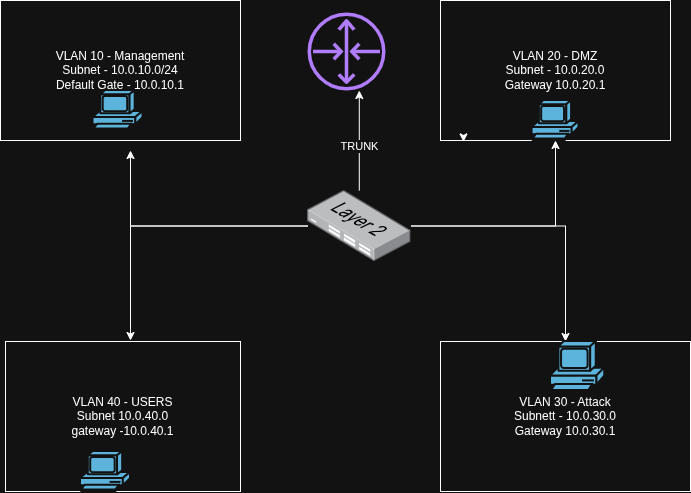

The diagram above was exported from draw.io. Its source (the exported page's mxGraphModel, read from the mxfile embedded in the PNG):
<mxGraphModel dx="976" dy="538" grid="1" gridSize="10" guides="1" tooltips="1" connect="1" arrows="1" fold="1" page="1" pageScale="1" pageWidth="850" pageHeight="1100" math="0" shadow="0">
  <root>
    <mxCell id="0" />
    <mxCell id="1" parent="0" />
    <mxCell id="ph4jKABVuyxHwu4g_86b-2" parent="1" style="sketch=0;outlineConnect=0;fontColor=#232F3E;gradientColor=none;fillColor=#8C4FFF;strokeColor=none;dashed=0;verticalLabelPosition=bottom;verticalAlign=top;align=center;html=1;fontSize=12;fontStyle=0;aspect=fixed;pointerEvents=1;shape=mxgraph.aws4.router;" value="" vertex="1">
      <mxGeometry height="78" width="78" x="347" y="32" as="geometry" />
    </mxCell>
    <mxCell id="ph4jKABVuyxHwu4g_86b-17" edge="1" parent="1" source="ph4jKABVuyxHwu4g_86b-3" style="edgeStyle=orthogonalEdgeStyle;rounded=0;orthogonalLoop=1;jettySize=auto;html=1;" target="ph4jKABVuyxHwu4g_86b-9" value="">
      <mxGeometry relative="1" as="geometry" />
    </mxCell>
    <mxCell id="ph4jKABVuyxHwu4g_86b-18" edge="1" parent="1" source="ph4jKABVuyxHwu4g_86b-3" style="edgeStyle=orthogonalEdgeStyle;rounded=0;orthogonalLoop=1;jettySize=auto;html=1;">
      <mxGeometry relative="1" as="geometry">
        <mxPoint x="170" y="360" as="targetPoint" />
      </mxGeometry>
    </mxCell>
    <mxCell id="ph4jKABVuyxHwu4g_86b-22" edge="1" parent="1" source="ph4jKABVuyxHwu4g_86b-3" style="edgeStyle=orthogonalEdgeStyle;rounded=0;orthogonalLoop=1;jettySize=auto;html=1;entryX=0.5;entryY=1;entryDx=0;entryDy=0;" target="ph4jKABVuyxHwu4g_86b-5">
      <mxGeometry relative="1" as="geometry" />
    </mxCell>
    <mxCell id="ph4jKABVuyxHwu4g_86b-23" edge="1" parent="1" source="ph4jKABVuyxHwu4g_86b-3" style="edgeStyle=orthogonalEdgeStyle;rounded=0;orthogonalLoop=1;jettySize=auto;html=1;">
      <mxGeometry relative="1" as="geometry">
        <mxPoint x="170" y="170" as="targetPoint" />
      </mxGeometry>
    </mxCell>
    <mxCell id="ph4jKABVuyxHwu4g_86b-3" parent="1" style="image;points=[];aspect=fixed;html=1;align=center;shadow=0;dashed=0;image=img/lib/allied_telesis/switch/Switch_24_port_L2.svg;" value="" vertex="1">
      <mxGeometry height="71" width="103.58" x="347" y="210" as="geometry" />
    </mxCell>
    <mxCell id="ph4jKABVuyxHwu4g_86b-4" parent="1" style="rounded=0;whiteSpace=wrap;html=1;fillColor=none;" value="VLAN 10 - Management&lt;div&gt;Subnet - 10.0.10.0/24&lt;/div&gt;&lt;div&gt;Default Gate - 10.0.10.1&lt;/div&gt;" vertex="1">
      <mxGeometry height="140" width="240" x="40" y="20" as="geometry" />
    </mxCell>
    <mxCell id="ph4jKABVuyxHwu4g_86b-5" parent="1" style="rounded=0;whiteSpace=wrap;html=1;fillColor=none;" value="VLAN 20 - DMZ&lt;div&gt;Subnet - 10.0.20.0&lt;/div&gt;&lt;div&gt;Gateway 10.0.20.1&lt;/div&gt;" vertex="1">
      <mxGeometry height="140" width="230" x="480" y="20" as="geometry" />
    </mxCell>
    <mxCell id="ph4jKABVuyxHwu4g_86b-8" parent="1" style="rounded=0;whiteSpace=wrap;html=1;fillColor=none;" value="VLAN 40 - USERS&lt;div&gt;Subnet 10.0.40.0&lt;/div&gt;&lt;div&gt;gateway -10.0.40.1&lt;/div&gt;" vertex="1">
      <mxGeometry height="150" width="235" x="45" y="361" as="geometry" />
    </mxCell>
    <mxCell id="ph4jKABVuyxHwu4g_86b-9" parent="1" style="rounded=0;whiteSpace=wrap;html=1;fillColor=none;" value="VLAN 30 - Attack&lt;div&gt;Subnett - 10.0.30.0&lt;/div&gt;&lt;div&gt;Gateway 10.0.30.1&lt;/div&gt;" vertex="1">
      <mxGeometry height="150" width="250" x="480" y="361" as="geometry" />
    </mxCell>
    <mxCell id="ph4jKABVuyxHwu4g_86b-11" edge="1" parent="1" source="ph4jKABVuyxHwu4g_86b-5" style="edgeStyle=orthogonalEdgeStyle;rounded=0;orthogonalLoop=1;jettySize=auto;html=1;exitX=0;exitY=1;exitDx=0;exitDy=0;entryX=0.1;entryY=1.01;entryDx=0;entryDy=0;entryPerimeter=0;" target="ph4jKABVuyxHwu4g_86b-5">
      <mxGeometry relative="1" as="geometry" />
    </mxCell>
    <mxCell id="ph4jKABVuyxHwu4g_86b-13" parent="1" style="sketch=0;html=1;pointerEvents=1;dashed=0;fillColor=#036897;strokeColor=#ffffff;strokeWidth=2;verticalLabelPosition=bottom;verticalAlign=top;align=center;outlineConnect=0;shape=mxgraph.cisco.computers_and_peripherals.pc;" value="" vertex="1">
      <mxGeometry height="40" width="50" x="132.5" y="110" as="geometry" />
    </mxCell>
    <mxCell id="ph4jKABVuyxHwu4g_86b-14" parent="1" style="sketch=0;html=1;pointerEvents=1;dashed=0;fillColor=#036897;strokeColor=#ffffff;strokeWidth=2;verticalLabelPosition=bottom;verticalAlign=top;align=center;outlineConnect=0;shape=mxgraph.cisco.computers_and_peripherals.pc;" value="" vertex="1">
      <mxGeometry height="40" width="46.8" x="571.6" y="120" as="geometry" />
    </mxCell>
    <mxCell id="ph4jKABVuyxHwu4g_86b-15" parent="1" style="sketch=0;html=1;pointerEvents=1;dashed=0;fillColor=#036897;strokeColor=#ffffff;strokeWidth=2;verticalLabelPosition=bottom;verticalAlign=top;align=center;outlineConnect=0;shape=mxgraph.cisco.computers_and_peripherals.pc;direction=east;" value="" vertex="1">
      <mxGeometry height="51" width="54.2" x="590" y="361" as="geometry" />
    </mxCell>
    <mxCell id="ph4jKABVuyxHwu4g_86b-16" parent="1" style="sketch=0;html=1;pointerEvents=1;dashed=0;fillColor=#036897;strokeColor=#ffffff;strokeWidth=2;verticalLabelPosition=bottom;verticalAlign=top;align=center;outlineConnect=0;shape=mxgraph.cisco.computers_and_peripherals.pc;" value="" vertex="1">
      <mxGeometry height="40" width="50" x="120" y="471" as="geometry" />
    </mxCell>
    <mxCell id="ph4jKABVuyxHwu4g_86b-24" edge="1" parent="1" source="ph4jKABVuyxHwu4g_86b-3" style="edgeStyle=orthogonalEdgeStyle;rounded=0;orthogonalLoop=1;jettySize=auto;html=1;entryX=0.664;entryY=1;entryDx=0;entryDy=0;entryPerimeter=0;" target="ph4jKABVuyxHwu4g_86b-2">
      <mxGeometry relative="1" as="geometry" />
    </mxCell>
    <mxCell id="ph4jKABVuyxHwu4g_86b-25" connectable="0" parent="ph4jKABVuyxHwu4g_86b-24" style="edgeLabel;html=1;align=center;verticalAlign=middle;resizable=0;points=[];" value="TRUNK" vertex="1">
      <mxGeometry relative="1" x="-0.104" as="geometry">
        <mxPoint as="offset" />
      </mxGeometry>
    </mxCell>
  </root>
</mxGraphModel>